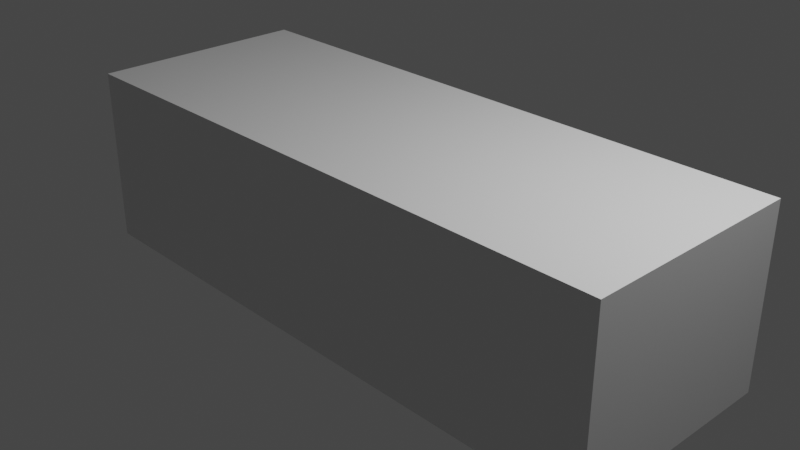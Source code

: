 # Source: AstonMartinMarch.blend  (saved by Blender 3.4.6; exported with 4.5.12 LTS)
import bpy
from mathutils import Matrix  # noqa: F401  (used for matrix-valued properties, if any)

bpy.ops.wm.read_factory_settings(use_empty=True)
scene = bpy.context.scene
scene.name = 'Scene'

# ---- collections
col_collection = bpy.data.collections.new('Collection'); scene.collection.children.link(col_collection)
col_refs = bpy.data.collections.new('refs'); scene.collection.children.link(col_refs)
col_carbody = bpy.data.collections.new('CarBody'); scene.collection.children.link(col_carbody)

# ---- materials (node trees are filled in below, after node groups)
mat_material = bpy.data.materials.new('Material')
mat_material.alpha_threshold = 0.0
mat_material.use_transparent_shadow = False
mat_material.roughness = 0.5
mat_material.line_color = (0.0, 0.0, 0.0, 1.0)

# ---- material node trees
mat_material.use_nodes = True; mat_material.node_tree.nodes.clear()
_N = mat_material.node_tree.nodes; _L = mat_material.node_tree.links
n0 = _N.new('ShaderNodeOutputMaterial'); n0.name = 'Material Output'; n0.location = (300, 300)
n1 = _N.new('ShaderNodeBsdfPrincipled'); n1.name = 'Principled BSDF'; n1.location = (10, 300)
n1.distribution = 'GGX'
n1.subsurface_method = 'RANDOM_WALK_SKIN'
n1.inputs[3].default_value = 1.45
n1.inputs[27].default_value = (0.0, 0.0, 0.0, 1.0)
n1.inputs[28].default_value = 1.0
_L.new(n1.outputs[0], n0.inputs[0])
n0.is_active_output = True

# ---- world
world_world = bpy.data.worlds.new('World'); scene.world = world_world
world_world.use_nodes = True; world_world.node_tree.nodes.clear()
_N = world_world.node_tree.nodes; _L = world_world.node_tree.links
n0 = _N.new('ShaderNodeOutputWorld'); n0.name = 'World Output'; n0.location = (300, 300)
n1 = _N.new('ShaderNodeBackground'); n1.name = 'Background'; n1.location = (10, 300)
n1.inputs[0].default_value = (0.05088, 0.05088, 0.05088, 1.0)
_L.new(n1.outputs[0], n0.inputs[0])
n0.is_active_output = True
world_world.color = (0.05088, 0.05088, 0.05088)
world_world.use_sun_shadow = False
world_world.sun_shadow_jitter_overblur = 0.0

# ---- cameras
cam_camera = bpy.data.cameras.new('Camera')
cam_camera.clip_end = 100.0
cam_camera.ortho_scale = 7.314

# ---- lights
light_light = bpy.data.lights.new('Light', 'POINT')
light_light.transmission_factor = 0.0
light_light.energy = 1000.0
light_light.shadow_soft_size = 0.1
light_light.shadow_maximum_resolution = 0.006
light_light.use_absolute_resolution = True

# ---- meshes
me_cube = bpy.data.meshes.new('Cube')
me_cube.from_pydata([(1.0, 1.0, 1.0), (1.0, 1.0, -1.0), (1.0, -1.0, 1.0), (1.0, -1.0, -1.0), (-1.0, 1.0, 1.0), (-1.0, 1.0, -1.0), (-1.0, -1.0, 1.0), (-1.0, -1.0, -1.0)], [], [(0, 4, 6, 2), (3, 2, 6, 7), (7, 6, 4, 5), (5, 1, 3, 7), (1, 0, 2, 3), (5, 4, 0, 1)])
_uv = me_cube.uv_layers.new(name='UVMap')
_uv.uv.foreach_set('vector', [0.625, 0.5, 0.875, 0.5, 0.875, 0.75, 0.625, 0.75, 0.375, 0.75, 0.625, 0.75, 0.625, 1.0, 0.375, 1.0, 0.375, 0.0, 0.625, 0.0, 0.625, 0.25, 0.375, 0.25, 0.125, 0.5, 0.375, 0.5, 0.375, 0.75, 0.125, 0.75, 0.375, 0.5, 0.625, 0.5, 0.625, 0.75, 0.375, 0.75, 0.375, 0.25, 0.625, 0.25, 0.625, 0.5, 0.375, 0.5])
me_cube.materials.append(mat_material)
me_cube.use_mirror_vertex_groups = False
me_cube.update()
me_plane = bpy.data.meshes.new('Plane')
me_plane.from_pydata([(0.9127, 0.9644, -0.1268), (-0.8508, -0.004785, 0.04613), (0.8713, -0.004785, 0.01256), (0.293, -0.004785, 0.04163), (0.8824, 0.4317, -0.01079), (-0.9166, 0.5233, -0.004684), (0.1292, 0.4716, 0.007092), (0.8935, 0.4266, -0.1432), (0.1227, 0.4686, -0.08102), (-0.9212, 0.5225, -0.02291), (0.8899, 0.5189, -0.1108), (-0.1495, 0.998, -0.09798), (-1.167, 0.8717, -0.08926), (0.5605, 0.9745, -0.1246), (0.6579, -0.004785, 0.02328), (0.6045, 0.4465, -0.00419), (0.6091, 0.4421, -0.1203), (0.585, 0.5272, -0.09373), (0.2428, 0.9932, -0.107), (0.4719, -0.004785, 0.03263), (0.3623, 0.4593, 0.001559), (0.3613, 0.4556, -0.1003), (0.1049, 0.991, -0.09714), (0.6178, 0.9777, -0.1281), (0.6929, -0.004785, 0.02153), (0.65, 0.4441, -0.005271), (0.6557, 0.4396, -0.124), (0.635, 0.5258, -0.09652), (-0.2321, -0.004785, 0.0437), (-0.3509, 0.4954, 0.001686), (-0.3565, 0.4933, -0.05435), (-0.7748, 1.012, -0.1274), (0.5118, 0.4529, 0.02757), (0.5934, -0.004785, 0.05685), (0.4196, 1.002, -0.1011), (0.5136, 0.4489, -0.08139), (0.4806, 0.5308, -0.05742), (0.8323, 0.9745, -0.6484), (0.9779, 0.9644, -0.6645), (0.8896, 0.9777, -0.6519), (0.9351, 0.9777, -1.027), (0.8399, 0.9745, -1.032), (1.047, 0.9644, -0.5851), (1.021, 0.9644, -1.01), (1.071, 0.9644, -0.9986), (-0.3598, -0.004785, 0.0442), (-0.4677, 0.5011, 0.0003714), (-0.4731, 0.4994, -0.04786), (-0.8893, 1.022, -0.1223)], [], [(27, 10, 0, 23), (28, 3, 6, 29), (24, 2, 4, 25), (29, 6, 8, 30), (25, 4, 7, 26), (30, 8, 11, 31), (26, 7, 10, 27), (35, 16, 17, 36), (32, 15, 16, 35), (33, 14, 15, 32), (36, 17, 13, 34), (3, 19, 20, 6), (6, 20, 21, 8), (8, 21, 22, 11), (16, 26, 27, 17), (15, 25, 26, 16), (14, 24, 25, 15), (17, 27, 23, 13), (47, 30, 31, 48), (46, 29, 30, 47), (45, 28, 29, 46), (22, 36, 34, 18), (19, 33, 32, 20), (20, 32, 35, 21), (21, 35, 36, 22), (39, 38, 43, 40), (37, 39, 40, 41), (23, 0, 38, 39), (13, 23, 39, 37), (43, 38, 42, 44), (1, 45, 46, 5), (5, 46, 47, 9), (9, 47, 48, 12)])
me_plane.polygons.foreach_set('use_smooth', [True] * 33)
_uv = me_plane.uv_layers.new(name='UVMap')
_uv.uv.foreach_set('vector', [0.8656, 0.8526, 1.0, 0.8526, 1.0, 1.0, 0.8656, 1.0, 0.3053, 0.4976, 0.5643, 0.4976, 0.5643, 0.7508, 0.3053, 0.7508, 0.8656, 0.4976, 1.0, 0.4976, 1.0, 0.7508, 0.8656, 0.7508, 0.3053, 0.7508, 0.5643, 0.7508, 0.5643, 0.7706, 0.3053, 0.7706, 0.8656, 0.7508, 1.0, 0.7508, 1.0, 0.7706, 0.8656, 0.7706, 0.3053, 0.7706, 0.5643, 0.7706, 0.5643, 0.8526, 0.3053, 0.8526, 0.8656, 0.7706, 1.0, 0.7706, 1.0, 0.8526, 0.8656, 0.8526, 0.7692, 0.7706, 0.8393, 0.7706, 0.8393, 0.8526, 0.7692, 0.8526, 0.7692, 0.7508, 0.8393, 0.7508, 0.8393, 0.7706, 0.7692, 0.7706, 0.7692, 0.4976, 0.8393, 0.4976, 0.8393, 0.7508, 0.7692, 0.7508, 0.7692, 0.8526, 0.8393, 0.8526, 0.8393, 1.0, 0.7692, 1.0, 0.5643, 0.4976, 0.6992, 0.4976, 0.6992, 0.7508, 0.5643, 0.7508, 0.5643, 0.7508, 0.6992, 0.7508, 0.6992, 0.7706, 0.5643, 0.7706, 0.5643, 0.7706, 0.6992, 0.7706, 0.6992, 0.8526, 0.5643, 0.8526, 0.8393, 0.7706, 0.8656, 0.7706, 0.8656, 0.8526, 0.8393, 0.8526, 0.8393, 0.7508, 0.8656, 0.7508, 0.8656, 0.7706, 0.8393, 0.7706, 0.8393, 0.4976, 0.8656, 0.4976, 0.8656, 0.7508, 0.8393, 0.7508, 0.8393, 0.8526, 0.8656, 0.8526, 0.8656, 1.0, 0.8393, 1.0, 0.2423, 0.7706, 0.3053, 0.7706, 0.3053, 0.8526, 0.2423, 0.8526, 0.2423, 0.7508, 0.3053, 0.7508, 0.3053, 0.7706, 0.2423, 0.7706, 0.2423, 0.4976, 0.3053, 0.4976, 0.3053, 0.7508, 0.2423, 0.7508, 0.6992, 0.8526, 0.7692, 0.8526, 0.7692, 1.0, 0.6992, 1.0, 0.6992, 0.4976, 0.7692, 0.4976, 0.7692, 0.7508, 0.6992, 0.7508, 0.6992, 0.7508, 0.7692, 0.7508, 0.7692, 0.7706, 0.6992, 0.7706, 0.6992, 0.7706, 0.7692, 0.7706, 0.7692, 0.8526, 0.6992, 0.8526, 0.8656, 1.0, 1.0, 1.0, 1.0, 1.0, 0.8656, 1.0, 0.8393, 1.0, 0.8656, 1.0, 0.8656, 1.0, 0.8393, 1.0, 0.8656, 1.0, 1.0, 1.0, 1.0, 1.0, 0.8656, 1.0, 0.8393, 1.0, 0.8656, 1.0, 0.8656, 1.0, 0.8393, 1.0, 1.0, 1.0, 1.0, 1.0, 1.0, 1.0, 1.0, 1.0, 0.0, 0.4976, 0.2423, 0.4976, 0.2423, 0.7508, 0.0, 0.7508, 0.0, 0.7508, 0.2423, 0.7508, 0.2423, 0.7706, 0.0, 0.7706, 0.0, 0.7706, 0.2423, 0.7706, 0.2423, 0.8526, 0.0, 0.8526])
me_plane.update()

# ---- objects
ob_cube = bpy.data.objects.new('Cube', me_cube)
ob_light = bpy.data.objects.new('Light', light_light)
ob_camera = bpy.data.objects.new('Camera', cam_camera)
ob_empty = bpy.data.objects.new('Empty', None)
ob_empty_001 = bpy.data.objects.new('Empty.001', None)
ob_upside = bpy.data.objects.new('upside', None)
ob_front = bpy.data.objects.new('Front', None)
ob_plane = bpy.data.objects.new('Plane', me_plane)

# ---- transforms, parenting, visibility, modifiers, constraints
ob_cube.location = (0.0, 0.0, 0.0)
ob_cube.scale = (3.388, 1.229, 0.9871)
ob_cube.lock_rotations_4d = False
ob_cube.empty_display_type = 'ARROWS'
ob_cube.display_type = 'WIRE'
ob_cube.lineart.crease_threshold = 0.0
ob_light.location = (4.076, 1.005, 5.904)
ob_light.rotation_euler = (0.6503, 0.05522, 1.866)
ob_light.lock_rotations_4d = False
ob_light.empty_display_type = 'ARROWS'
ob_light.color = (0.0, 0.0, 0.0, 0.0)
ob_light.lineart.crease_threshold = 0.0
ob_camera.location = (7.359, -6.926, 4.958)
ob_camera.rotation_euler = (1.109, 0.0, 0.8149)
ob_camera.lock_rotations_4d = False
ob_camera.empty_display_type = 'ARROWS'
ob_camera.color = (0.0, 0.0, 0.0, 0.0)
ob_camera.display_type = 'WIRE'
ob_camera.lineart.crease_threshold = 0.0
ob_empty.location = (0.0, 0.0, 0.0)
ob_empty.rotation_euler = (1.56, 0.003449, -1.572)
ob_empty.scale = (0.4937, 0.4937, 0.4937)
ob_empty.empty_display_type = 'IMAGE'
ob_empty.empty_display_size = 5.0
ob_empty.show_empty_image_perspective = False
ob_empty.use_empty_image_alpha = True
ob_empty.empty_image_side = 'FRONT'
ob_empty.color = (1.0, 1.0, 1.0, 0.7156)
ob_empty_001.location = (0.0, 0.0, 0.0)
ob_empty_001.rotation_euler = (1.571, 0.0, 3.142)
ob_empty_001.scale = (1.35, 1.35, 1.35)
ob_empty_001.empty_display_type = 'IMAGE'
ob_empty_001.empty_display_size = 5.0
ob_empty_001.show_empty_image_perspective = False
ob_empty_001.use_empty_image_alpha = True
ob_empty_001.color = (1.0, 1.0, 1.0, 0.7)
ob_upside.location = (0.0, 0.0, 0.0)
ob_upside.rotation_euler = (0.0, -0.0, 3.145)
ob_upside.scale = (1.389, 1.389, 1.389)
ob_upside.empty_display_type = 'IMAGE'
ob_upside.empty_display_size = 5.0
ob_upside.show_empty_image_perspective = False
ob_upside.use_empty_image_alpha = True
ob_upside.color = (1.0, 1.0, 1.0, 0.7)
ob_front.location = (0.0, 0.0, 0.0)
ob_front.rotation_euler = (1.571, -0.0, 1.571)
ob_front.scale = (0.4907, 0.4907, 0.4907)
ob_front.empty_display_type = 'IMAGE'
ob_front.empty_display_size = 5.0
ob_front.show_empty_image_perspective = False
ob_front.use_empty_image_alpha = True
ob_front.empty_image_side = 'FRONT'
ob_front.color = (1.0, 1.0, 1.0, 0.7)
ob_plane.location = (2.385, 4.95e-08, 0.3684)
ob_plane.rotation_euler = (4.859e-10, 0.08492, 1.144e-08)
ob_plane.scale = (1.0, 1.144, 1.0)
_m = ob_plane.modifiers.new('Mirror', 'MIRROR')
_m.use_axis = (False, True, False)
_m.use_bisect_axis = (False, True, False)
_m = ob_plane.modifiers.new('Solidify', 'SOLIDIFY')
_m.thickness = 0.035
_m.edge_crease_inner = 0.3657
_m.edge_crease_outer = 0.366
_m = ob_plane.modifiers.new('Subdivision', 'SUBSURF')
_m.levels = 3
_m.render_levels = 3
_m.show_only_control_edges = False

# ---- collection membership
col_collection.objects.link(ob_cube)
col_collection.objects.link(ob_light)
col_collection.objects.link(ob_camera)
col_refs.objects.link(ob_empty)
col_refs.objects.link(ob_empty_001)
col_refs.objects.link(ob_upside)
col_refs.objects.link(ob_front)
col_carbody.objects.link(ob_plane)

# ---- scene / render settings (as saved in the file)
scene.camera = ob_camera
scene.frame_start = 1; scene.frame_end = 250; scene.frame_set(24)
scene.render.engine = 'BLENDER_EEVEE_NEXT'
scene.cycles.sampling_pattern = 'TABULATED_SOBOL'
scene.cycles.use_light_tree = False
scene.view_settings.view_transform = 'Filmic'
bpy.context.view_layer.update()
